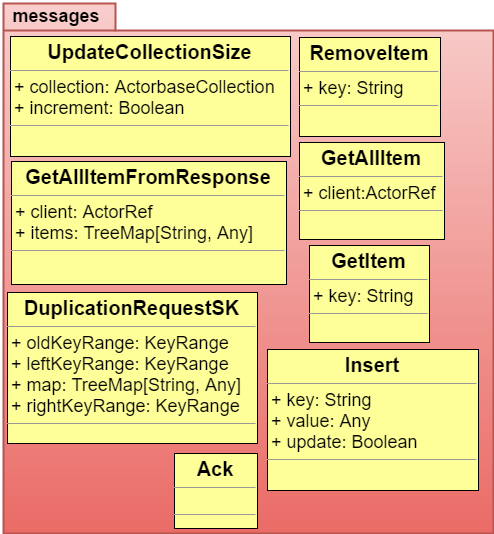

The diagram above was exported from draw.io. Its source (the exported page's mxGraphModel, read from the mxfile embedded in the PNG):
<mxGraphModel dx="6172" dy="6328" grid="1" gridSize="10" guides="1" tooltips="1" connect="1" arrows="1" fold="1" page="1" pageScale="1" pageWidth="826" pageHeight="1169" background="#ffffff" math="0" shadow="0">
  <root>
    <mxCell id="0" />
    <mxCell id="1" parent="0" />
    <mxCell id="2" value="" style="shape=folder;fontStyle=1;spacingTop=10;tabWidth=112;tabHeight=27;tabPosition=left;html=1;shadow=0;glass=0;strokeWidth=2;fontSize=11;plain-red" vertex="1" parent="1">
      <mxGeometry x="-1223" y="840" width="490" height="530" as="geometry" />
    </mxCell>
    <mxCell id="3" value="&lt;b&gt;messages&lt;/b&gt;" style="text;html=1;strokeColor=none;fillColor=none;align=center;verticalAlign=middle;whiteSpace=wrap;overflow=hidden;shadow=0;fontSize=18;" vertex="1" parent="1">
      <mxGeometry x="-1222.3333333333333" y="840.3333333333333" width="105" height="25" as="geometry" />
    </mxCell>
    <mxCell id="4" value="&lt;p style=&quot;margin: 0px ; margin-top: 4px ; text-align: center&quot;&gt;&lt;b&gt;&lt;font style=&quot;font-size: 20px&quot;&gt;UpdateCollectionSize&lt;/font&gt;&lt;/b&gt;&lt;/p&gt;&lt;hr size=&quot;1&quot;&gt;&lt;p style=&quot;margin: 0px ; margin-left: 4px&quot;&gt;&lt;span style=&quot;font-size: 18px ; line-height: 21.6px&quot;&gt;+ collection: ActorbaseCollection&lt;/span&gt;&lt;/p&gt;&lt;p style=&quot;margin: 0px ; margin-left: 4px&quot;&gt;&lt;span style=&quot;font-size: 18px ; line-height: 21.6px&quot;&gt;+ increment: Boolean&lt;br&gt;&lt;/span&gt;&lt;/p&gt;&lt;hr size=&quot;1&quot;&gt;&lt;p style=&quot;margin: 0px ; margin-left: 4px&quot;&gt;&lt;br&gt;&lt;/p&gt;" style="verticalAlign=top;align=left;overflow=fill;fontSize=12;fontFamily=Helvetica;html=1;shadow=0;glass=0;strokeColor=#000000;strokeWidth=1;fillColor=#FFFF99;gradientColor=none;" vertex="1" parent="1">
      <mxGeometry x="-1216" y="873" width="280" height="120" as="geometry" />
    </mxCell>
    <mxCell id="5" value="&lt;p style=&quot;margin: 0px ; margin-top: 4px ; text-align: center&quot;&gt;&lt;b&gt;&lt;font style=&quot;font-size: 20px&quot;&gt;GetItem&lt;/font&gt;&lt;/b&gt;&lt;/p&gt;&lt;hr size=&quot;1&quot;&gt;&lt;p style=&quot;margin: 0px ; margin-left: 4px&quot;&gt;&lt;span style=&quot;font-size: 18px ; line-height: 21.6px&quot;&gt;+ key: String&lt;br&gt;&lt;/span&gt;&lt;/p&gt;&lt;hr size=&quot;1&quot;&gt;&lt;p style=&quot;margin: 0px ; margin-left: 4px&quot;&gt;&lt;br&gt;&lt;/p&gt;" style="verticalAlign=top;align=left;overflow=fill;fontSize=12;fontFamily=Helvetica;html=1;shadow=0;glass=0;strokeColor=#000000;strokeWidth=1;fillColor=#FFFF99;gradientColor=none;" vertex="1" parent="1">
      <mxGeometry x="-917" y="1082" width="120" height="97" as="geometry" />
    </mxCell>
    <mxCell id="6" value="&lt;p style=&quot;margin: 0px ; margin-top: 4px ; text-align: center&quot;&gt;&lt;b&gt;&lt;font style=&quot;font-size: 20px&quot;&gt;GetAllItem&lt;/font&gt;&lt;/b&gt;&lt;/p&gt;&lt;hr size=&quot;1&quot;&gt;&lt;p style=&quot;margin: 0px ; margin-left: 4px&quot;&gt;&lt;span style=&quot;font-size: 18px ; line-height: 21.6px&quot;&gt;+ client:ActorRef&lt;br&gt;&lt;/span&gt;&lt;/p&gt;&lt;hr size=&quot;1&quot;&gt;&lt;p style=&quot;margin: 0px ; margin-left: 4px&quot;&gt;&lt;br&gt;&lt;/p&gt;" style="verticalAlign=top;align=left;overflow=fill;fontSize=12;fontFamily=Helvetica;html=1;shadow=0;glass=0;strokeColor=#000000;strokeWidth=1;fillColor=#FFFF99;gradientColor=none;" vertex="1" parent="1">
      <mxGeometry x="-927" y="979" width="145" height="97" as="geometry" />
    </mxCell>
    <mxCell id="7" value="&lt;p style=&quot;margin: 0px ; margin-top: 4px ; text-align: center&quot;&gt;&lt;b&gt;&lt;font style=&quot;font-size: 20px&quot;&gt;GetAllItemFromResponse&lt;/font&gt;&lt;/b&gt;&lt;/p&gt;&lt;hr size=&quot;1&quot;&gt;&lt;p style=&quot;margin: 0px ; margin-left: 4px&quot;&gt;&lt;span style=&quot;font-size: 18px ; line-height: 21.6px&quot;&gt;+ client: ActorRef&lt;/span&gt;&lt;/p&gt;&lt;p style=&quot;margin: 0px ; margin-left: 4px&quot;&gt;&lt;span style=&quot;font-size: 18px ; line-height: 21.6px&quot;&gt;+ items: TreeMap[String, Any]&lt;br&gt;&lt;/span&gt;&lt;/p&gt;&lt;hr size=&quot;1&quot;&gt;&lt;p style=&quot;margin: 0px ; margin-left: 4px&quot;&gt;&lt;br&gt;&lt;/p&gt;" style="verticalAlign=top;align=left;overflow=fill;fontSize=12;fontFamily=Helvetica;html=1;shadow=0;glass=0;strokeColor=#000000;strokeWidth=1;fillColor=#FFFF99;gradientColor=none;" vertex="1" parent="1">
      <mxGeometry x="-1215" y="998" width="275" height="123" as="geometry" />
    </mxCell>
    <mxCell id="8" value="&lt;p style=&quot;margin: 0px ; margin-top: 4px ; text-align: center&quot;&gt;&lt;b&gt;&lt;font style=&quot;font-size: 20px&quot;&gt;RemoveItem&lt;/font&gt;&lt;/b&gt;&lt;/p&gt;&lt;hr size=&quot;1&quot;&gt;&lt;p style=&quot;margin: 0px ; margin-left: 4px&quot;&gt;&lt;span style=&quot;font-size: 18px ; line-height: 21.6px&quot;&gt;+ key: String&lt;br&gt;&lt;/span&gt;&lt;/p&gt;&lt;hr size=&quot;1&quot;&gt;&lt;p style=&quot;margin: 0px ; margin-left: 4px&quot;&gt;&lt;br&gt;&lt;/p&gt;" style="verticalAlign=top;align=left;overflow=fill;fontSize=12;fontFamily=Helvetica;html=1;shadow=0;glass=0;strokeColor=#000000;strokeWidth=1;fillColor=#FFFF99;gradientColor=none;" vertex="1" parent="1">
      <mxGeometry x="-927" y="874" width="141" height="99" as="geometry" />
    </mxCell>
    <mxCell id="9" value="&lt;p style=&quot;margin: 0px ; margin-top: 4px ; text-align: center&quot;&gt;&lt;span style=&quot;font-size: 20px ; line-height: 24px&quot;&gt;&lt;b&gt;Insert&lt;/b&gt;&lt;/span&gt;&lt;/p&gt;&lt;hr size=&quot;1&quot;&gt;&lt;p style=&quot;margin: 0px ; margin-left: 4px&quot;&gt;&lt;span style=&quot;font-size: 18px ; line-height: 21.6px&quot;&gt;+ key: String&lt;/span&gt;&lt;/p&gt;&lt;p style=&quot;margin: 0px ; margin-left: 4px&quot;&gt;&lt;span style=&quot;font-size: 18px ; line-height: 21.6px&quot;&gt;+ value: Any&lt;/span&gt;&lt;/p&gt;&lt;p style=&quot;margin: 0px ; margin-left: 4px&quot;&gt;&lt;span style=&quot;font-size: 18px ; line-height: 21.6px&quot;&gt;+ update: Boolean&lt;/span&gt;&lt;/p&gt;&lt;hr size=&quot;1&quot;&gt;&lt;p style=&quot;margin: 0px ; margin-left: 4px&quot;&gt;&lt;br&gt;&lt;/p&gt;" style="verticalAlign=top;align=left;overflow=fill;fontSize=12;fontFamily=Helvetica;html=1;shadow=0;glass=0;strokeColor=#000000;strokeWidth=1;fillColor=#FFFF99;gradientColor=none;" vertex="1" parent="1">
      <mxGeometry x="-959" y="1186" width="211" height="141" as="geometry" />
    </mxCell>
    <mxCell id="10" value="&lt;p style=&quot;margin: 0px ; margin-top: 4px ; text-align: center&quot;&gt;&lt;b&gt;&lt;font style=&quot;font-size: 20px&quot;&gt;DuplicationRequestSK&lt;/font&gt;&lt;/b&gt;&lt;/p&gt;&lt;hr size=&quot;1&quot;&gt;&lt;p style=&quot;margin: 0px ; margin-left: 4px&quot;&gt;&lt;span style=&quot;font-size: 18px ; line-height: 21.6px&quot;&gt;+ oldKeyRange: KeyRange&lt;/span&gt;&lt;/p&gt;&lt;p style=&quot;margin: 0px ; margin-left: 4px&quot;&gt;&lt;span style=&quot;font-size: 18px ; line-height: 21.6px&quot;&gt;+ leftKeyRange: KeyRange&lt;/span&gt;&lt;/p&gt;&lt;p style=&quot;margin: 0px ; margin-left: 4px&quot;&gt;&lt;span style=&quot;font-size: 18px ; line-height: 21.6px&quot;&gt;+ map: TreeMap[String, Any]&lt;/span&gt;&lt;/p&gt;&lt;p style=&quot;margin: 0px ; margin-left: 4px&quot;&gt;&lt;span style=&quot;font-size: 18px ; line-height: 21.6px&quot;&gt;+ rightKeyRange: KeyRange&lt;/span&gt;&lt;/p&gt;&lt;hr size=&quot;1&quot;&gt;&lt;p style=&quot;margin: 0px ; margin-left: 4px&quot;&gt;&lt;br&gt;&lt;/p&gt;" style="verticalAlign=top;align=left;overflow=fill;fontSize=12;fontFamily=Helvetica;html=1;shadow=0;glass=0;strokeColor=#000000;strokeWidth=1;fillColor=#FFFF99;gradientColor=none;" vertex="1" parent="1">
      <mxGeometry x="-1219" y="1129" width="250" height="151" as="geometry" />
    </mxCell>
    <mxCell id="11" value="&lt;p style=&quot;margin: 0px ; margin-top: 4px ; text-align: center&quot;&gt;&lt;b&gt;&lt;font style=&quot;font-size: 20px&quot;&gt;Ack&lt;/font&gt;&lt;/b&gt;&lt;/p&gt;&lt;hr size=&quot;1&quot;&gt;&lt;p style=&quot;margin: 0px ; margin-left: 4px&quot;&gt;&lt;br&gt;&lt;/p&gt;&lt;hr size=&quot;1&quot;&gt;&lt;p style=&quot;margin: 0px ; margin-left: 4px&quot;&gt;&lt;br&gt;&lt;/p&gt;" style="verticalAlign=top;align=left;overflow=fill;fontSize=12;fontFamily=Helvetica;html=1;shadow=0;glass=0;strokeColor=#000000;strokeWidth=1;fillColor=#FFFF99;gradientColor=none;" vertex="1" parent="1">
      <mxGeometry x="-1052" y="1290" width="83" height="75" as="geometry" />
    </mxCell>
  </root>
</mxGraphModel>